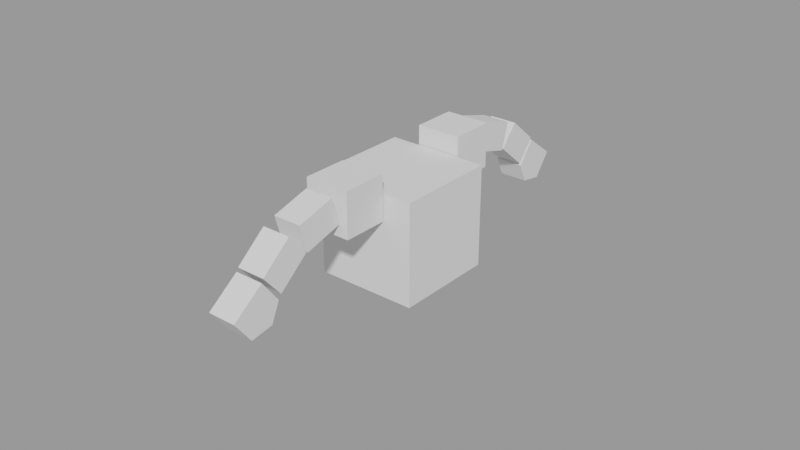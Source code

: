 # Source: Character_Creator_for_Video_Games_Design_take1.blend  (saved by Blender 3.5.10; exported with 4.5.12 LTS)
import bpy
from mathutils import Matrix  # noqa: F401  (used for matrix-valued properties, if any)

bpy.ops.wm.read_factory_settings(use_empty=True)
scene = bpy.context.scene
scene.name = 'Sculpting'

# ---- meshes
me_cube_009 = bpy.data.meshes.new('Cube.009')
me_cube_009.from_pydata([(-1.0, 1.0, -1.0), (-1.0, 1.0, 1.0), (1.0, 1.0, -1.0), (1.0, 1.0, 1.0), (-1.0, 0.0, -1.0), (-1.0, 0.0, 1.0), (1.0, 0.0, -1.0), (1.0, 0.0, 1.0)], [], [(4, 5, 1, 0), (0, 1, 3, 2), (2, 3, 7, 6), (3, 1, 5, 7), (0, 2, 6, 4)])
_uv = me_cube_009.uv_layers.new(name='UVMap')
_uv.uv.foreach_set('vector', [0.375, 0.125, 0.625, 0.125, 0.625, 0.25, 0.375, 0.25, 0.375, 0.25, 0.625, 0.25, 0.625, 0.5, 0.375, 0.5, 0.375, 0.5, 0.625, 0.5, 0.625, 0.625, 0.375, 0.625, 0.625, 0.5, 0.875, 0.5, 0.875, 0.625, 0.625, 0.625, 0.125, 0.5, 0.375, 0.5, 0.375, 0.625, 0.125, 0.625])
me_cube_009.update()
me_cube_010 = bpy.data.meshes.new('Cube.010')
me_cube_010.from_pydata([(-1.0, -1.0, -1.0), (-1.0, -1.0, 1.0), (-1.0, 1.0, -1.0), (-1.0, 1.0, 1.0), (1.0, -1.0, -1.0), (1.0, -1.0, 1.0), (1.0, 1.0, -1.0), (1.0, 1.0, 1.0)], [], [(0, 1, 3, 2), (2, 3, 7, 6), (6, 7, 5, 4), (4, 5, 1, 0), (2, 6, 4, 0), (7, 3, 1, 5)])
_uv = me_cube_010.uv_layers.new(name='UVMap')
_uv.uv.foreach_set('vector', [0.375, 0.0, 0.625, 0.0, 0.625, 0.25, 0.375, 0.25, 0.375, 0.25, 0.625, 0.25, 0.625, 0.5, 0.375, 0.5, 0.375, 0.5, 0.625, 0.5, 0.625, 0.75, 0.375, 0.75, 0.375, 0.75, 0.625, 0.75, 0.625, 1.0, 0.375, 1.0, 0.125, 0.5, 0.375, 0.5, 0.375, 0.75, 0.125, 0.75, 0.625, 0.5, 0.875, 0.5, 0.875, 0.75, 0.625, 0.75])
me_cube_010.update()
me_cube_011 = bpy.data.meshes.new('Cube.011')
me_cube_011.from_pydata([(-1.0, -1.0, -1.0), (-1.0, -1.0, 1.0), (-1.0, 1.0, -1.0), (-1.0, 1.0, 1.0), (1.0, -1.0, -1.0), (1.0, -1.0, 1.0), (1.0, 1.0, -1.0), (1.0, 1.0, 1.0)], [], [(0, 1, 3, 2), (2, 3, 7, 6), (6, 7, 5, 4), (4, 5, 1, 0), (2, 6, 4, 0), (7, 3, 1, 5)])
_uv = me_cube_011.uv_layers.new(name='UVMap')
_uv.uv.foreach_set('vector', [0.375, 0.0, 0.625, 0.0, 0.625, 0.25, 0.375, 0.25, 0.375, 0.25, 0.625, 0.25, 0.625, 0.5, 0.375, 0.5, 0.375, 0.5, 0.625, 0.5, 0.625, 0.75, 0.375, 0.75, 0.375, 0.75, 0.625, 0.75, 0.625, 1.0, 0.375, 1.0, 0.125, 0.5, 0.375, 0.5, 0.375, 0.75, 0.125, 0.75, 0.625, 0.5, 0.875, 0.5, 0.875, 0.75, 0.625, 0.75])
me_cube_011.update()
me_cube_012 = bpy.data.meshes.new('Cube.012')
me_cube_012.from_pydata([(-1.0, -1.0, -1.0), (-1.0, -1.0, 1.0), (-1.0, 1.0, -1.0), (-1.0, 1.0, 1.0), (1.0, -1.0, -1.0), (1.0, -1.0, 1.0), (1.0, 1.0, -1.0), (1.0, 1.0, 1.0)], [], [(0, 1, 3, 2), (2, 3, 7, 6), (6, 7, 5, 4), (4, 5, 1, 0), (2, 6, 4, 0), (7, 3, 1, 5)])
_uv = me_cube_012.uv_layers.new(name='UVMap')
_uv.uv.foreach_set('vector', [0.375, 0.0, 0.625, 0.0, 0.625, 0.25, 0.375, 0.25, 0.375, 0.25, 0.625, 0.25, 0.625, 0.5, 0.375, 0.5, 0.375, 0.5, 0.625, 0.5, 0.625, 0.75, 0.375, 0.75, 0.375, 0.75, 0.625, 0.75, 0.625, 1.0, 0.375, 1.0, 0.125, 0.5, 0.375, 0.5, 0.375, 0.75, 0.125, 0.75, 0.625, 0.5, 0.875, 0.5, 0.875, 0.75, 0.625, 0.75])
me_cube_012.update()
me_cube_013 = bpy.data.meshes.new('Cube.013')
me_cube_013.from_pydata([(-1.0, -1.0, -1.0), (-1.0, -1.0, 1.0), (-1.0, 1.0, -1.0), (-1.0, 1.0, 1.0), (1.0, -1.0, -1.0), (1.0, -1.0, 1.0), (1.0, 1.0, -1.0), (1.0, 1.0, 1.0), (-1.0, -1.733, 0.0467), (-1.0, 1.0, 0.0), (1.0, 1.0, 0.0), (1.0, -1.733, 0.0467)], [], [(8, 1, 3, 9), (9, 3, 7, 10), (10, 7, 5, 11), (11, 5, 1, 8), (2, 6, 4, 0), (7, 3, 1, 5), (4, 11, 8, 0), (6, 10, 11, 4), (2, 9, 10, 6), (0, 8, 9, 2)])
_uv = me_cube_013.uv_layers.new(name='UVMap')
_uv.uv.foreach_set('vector', [0.5, 0.0, 0.625, 0.0, 0.625, 0.25, 0.5, 0.25, 0.5, 0.25, 0.625, 0.25, 0.625, 0.5, 0.5, 0.5, 0.5, 0.5, 0.625, 0.5, 0.625, 0.75, 0.5, 0.75, 0.5, 0.75, 0.625, 0.75, 0.625, 1.0, 0.5, 1.0, 0.125, 0.5, 0.375, 0.5, 0.375, 0.75, 0.125, 0.75, 0.625, 0.5, 0.875, 0.5, 0.875, 0.75, 0.625, 0.75, 0.375, 0.75, 0.5, 0.75, 0.5, 1.0, 0.375, 1.0, 0.375, 0.5, 0.5, 0.5, 0.5, 0.75, 0.375, 0.75, 0.375, 0.25, 0.5, 0.25, 0.5, 0.5, 0.375, 0.5, 0.375, 0.0, 0.5, 0.0, 0.5, 0.25, 0.375, 0.25])
me_cube_013.update()

# ---- objects
ob_upertorso = bpy.data.objects.new('Upertorso', me_cube_009)
ob_sholer = bpy.data.objects.new('Sholer', me_cube_010)
ob_uperarm = bpy.data.objects.new('UperArm', me_cube_011)
ob_lowerarm = bpy.data.objects.new('lowerArm', me_cube_012)
ob_hand = bpy.data.objects.new('Hand', me_cube_013)

# ---- transforms, parenting, visibility, modifiers, constraints
ob_upertorso.location = (9.859e-17, 0.0, 3.129)
ob_upertorso.scale = (0.505, 0.505, 0.505)
_m = ob_upertorso.modifiers.new('Mirror', 'MIRROR')
_m.use_axis = (False, True, False)
_m.use_clip = True
ob_sholer.location = (7.998e-16, 0.7408, 3.602)
ob_sholer.scale = (0.2226, 0.2226, 0.2226)
_m = ob_sholer.modifiers.new('Mirror', 'MIRROR')
_m.use_axis = (False, True, False)
_m.mirror_object = ob_upertorso
ob_uperarm.location = (7.965e-16, 1.202, 3.587)
ob_uperarm.rotation_euler = (1.296, 2.137e-16, 1.619e-16)
ob_uperarm.scale = (0.1416, 0.1416, 0.1933)
_m = ob_uperarm.modifiers.new('Mirror', 'MIRROR')
_m.use_axis = (False, True, False)
_m.mirror_object = ob_upertorso
ob_lowerarm.location = (7.527e-16, 1.607, 3.39)
ob_lowerarm.rotation_euler = (0.8736, 1.702e-16, 7.947e-17)
ob_lowerarm.scale = (0.1416, 0.1416, 0.1933)
_m = ob_lowerarm.modifiers.new('Mirror', 'MIRROR')
_m.use_axis = (False, True, False)
_m.mirror_object = ob_upertorso
ob_hand.location = (6.913e-16, 1.935, 3.114)
ob_hand.rotation_euler = (0.9291, 1.779e-16, 8.914e-17)
ob_hand.scale = (0.1416, 0.1416, 0.1933)
_m = ob_hand.modifiers.new('Mirror', 'MIRROR')
_m.use_axis = (False, True, False)
_m.mirror_object = ob_upertorso

# ---- collection membership
scene.collection.objects.link(ob_upertorso)
scene.collection.objects.link(ob_sholer)
scene.collection.objects.link(ob_uperarm)
scene.collection.objects.link(ob_lowerarm)
scene.collection.objects.link(ob_hand)

# ---- scene / render settings (as saved in the file)
scene.frame_start = 1; scene.frame_end = 250; scene.frame_set(1)
scene.render.engine = 'BLENDER_EEVEE_NEXT'
scene.render.image_settings.exr_codec = 'NONE'
scene.render.simplify_subdivision_render = 0
scene.render.simplify_child_particles_render = 0.0
scene.cycles.sampling_pattern = 'TABULATED_SOBOL'
scene.eevee.use_shadows = False
scene.view_settings.view_transform = 'Filmic'
bpy.context.view_layer.update()

# ---- added for rendering (the .blend has no active camera and no usable light): camera, sun + grey world if the file has none
cam_auto = bpy.data.cameras.new('AutoCamera')
cam_auto.lens = 50.0
cam_auto.sensor_width = 36.0
cam_auto.clip_end = 1000.0
ob_auto_camera = bpy.data.objects.new('AutoCamera', cam_auto)
scene.collection.objects.link(ob_auto_camera)
ob_auto_camera.location = (5.72658, -6.89592, 7.66041)
ob_auto_camera.rotation_euler = (1.09748, -7.21219e-08, 0.694738)
scene.camera = ob_auto_camera
light_auto_sun = bpy.data.lights.new('AutoSun', 'SUN')
light_auto_sun.energy = 3.0
light_auto_sun.angle = 0.0523599
ob_auto_sun = bpy.data.objects.new('AutoSun', light_auto_sun)
scene.collection.objects.link(ob_auto_sun)
ob_auto_sun.rotation_euler = (0.872665, 0.174533, 0.523599)
if scene.world is None:
    world_auto = bpy.data.worlds.new('AutoWorld')
    world_auto.color = (0.3, 0.3, 0.3)
    scene.world = world_auto
bpy.context.view_layer.update()
